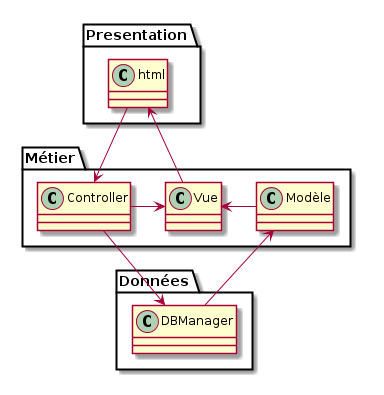

The diagram above was rendered by PlantUML. Its source (embedded in the PNG):
@startuml
class Métier.Controller -> Métier.Vue
Métier.Controller -r-> Données.DBManager
Métier.Vue <- Métier.Modèle

Données.DBManager -l-> Métier.Modèle

Presentation.html -r-> Métier.Controller
Métier.Vue -l-> Presentation.html 
@enduml